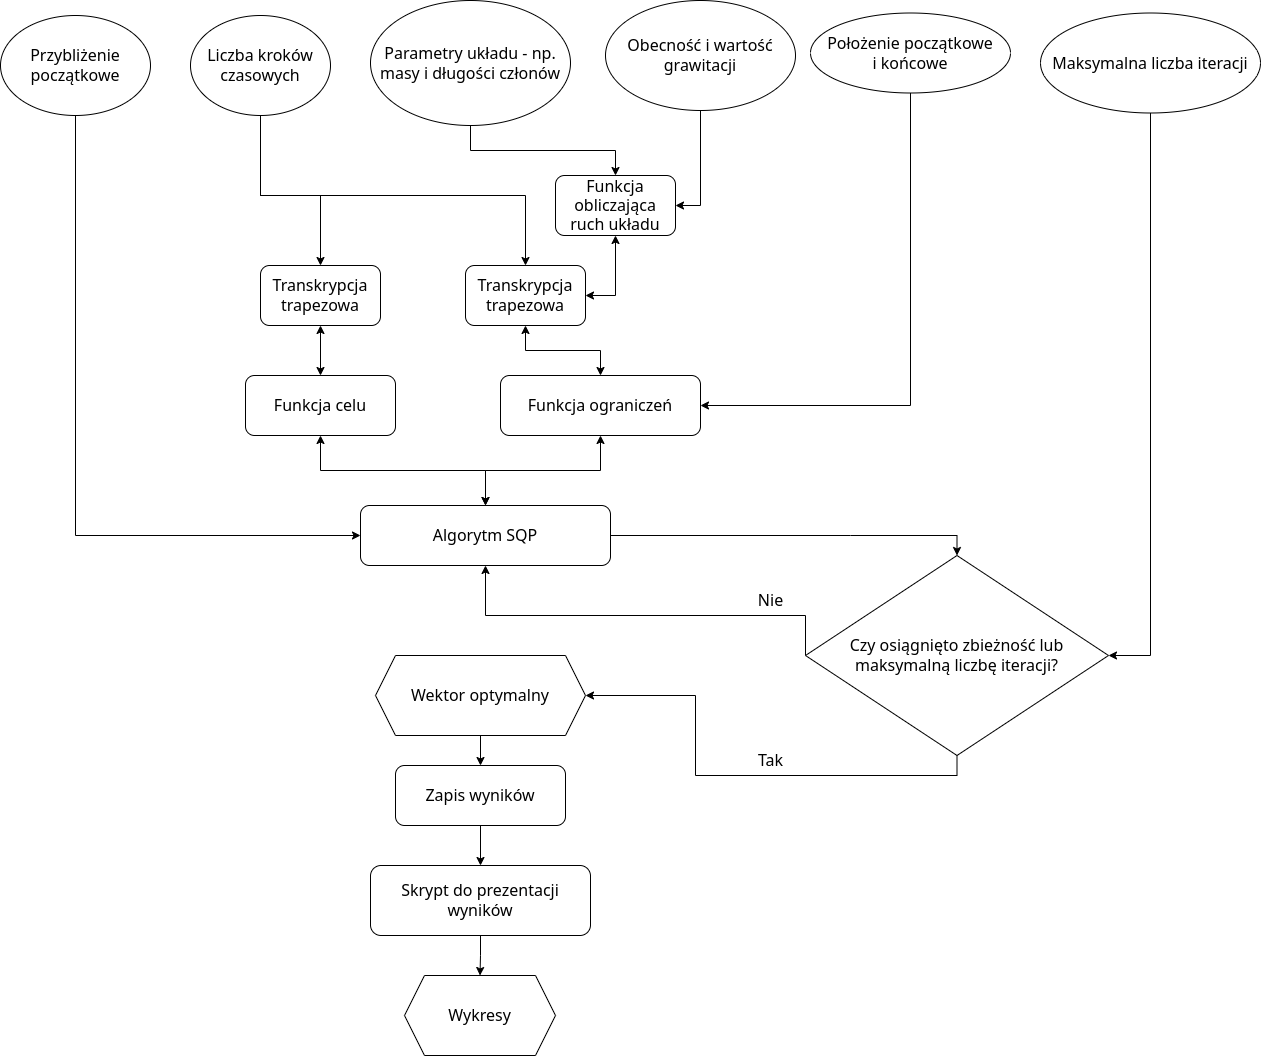

The diagram above was exported from draw.io. Its source (the exported page's mxGraphModel, read from the mxfile embedded in the PNG):
<mxGraphModel dx="2247" dy="751" grid="1" gridSize="10" guides="1" tooltips="1" connect="1" arrows="1" fold="1" page="1" pageScale="1" pageWidth="827" pageHeight="1169" math="0" shadow="0">
  <root>
    <mxCell id="WIyWlLk6GJQsqaUBKTNV-0" />
    <mxCell id="WIyWlLk6GJQsqaUBKTNV-1" parent="WIyWlLk6GJQsqaUBKTNV-0" />
    <mxCell id="GC-qNwq_pZNKDidJS3we-48" style="edgeStyle=orthogonalEdgeStyle;rounded=0;orthogonalLoop=1;jettySize=auto;html=1;exitX=0;exitY=0.5;exitDx=0;exitDy=0;entryX=0.5;entryY=1;entryDx=0;entryDy=0;fontSize=16;" edge="1" parent="WIyWlLk6GJQsqaUBKTNV-1" source="GC-qNwq_pZNKDidJS3we-13" target="GC-qNwq_pZNKDidJS3we-2">
      <mxGeometry relative="1" as="geometry">
        <Array as="points">
          <mxPoint x="655" y="690" />
          <mxPoint x="335" y="690" />
        </Array>
      </mxGeometry>
    </mxCell>
    <mxCell id="GC-qNwq_pZNKDidJS3we-2" value="Algorytm SQP" style="rounded=1;whiteSpace=wrap;html=1;fontSize=16;" vertex="1" parent="WIyWlLk6GJQsqaUBKTNV-1">
      <mxGeometry x="210" y="580" width="250" height="60" as="geometry" />
    </mxCell>
    <mxCell id="GC-qNwq_pZNKDidJS3we-31" style="edgeStyle=orthogonalEdgeStyle;rounded=0;orthogonalLoop=1;jettySize=auto;html=1;entryX=0.5;entryY=0;entryDx=0;entryDy=0;fontSize=16;" edge="1" parent="WIyWlLk6GJQsqaUBKTNV-1" source="GC-qNwq_pZNKDidJS3we-3" target="GC-qNwq_pZNKDidJS3we-28">
      <mxGeometry relative="1" as="geometry" />
    </mxCell>
    <mxCell id="GC-qNwq_pZNKDidJS3we-3" value="Parametry układu - np. masy i długości członów" style="ellipse;whiteSpace=wrap;html=1;fontSize=16;" vertex="1" parent="WIyWlLk6GJQsqaUBKTNV-1">
      <mxGeometry x="220" y="75" width="200" height="125" as="geometry" />
    </mxCell>
    <mxCell id="GC-qNwq_pZNKDidJS3we-30" style="edgeStyle=orthogonalEdgeStyle;rounded=0;orthogonalLoop=1;jettySize=auto;html=1;exitX=0.5;exitY=1;exitDx=0;exitDy=0;fontSize=16;" edge="1" parent="WIyWlLk6GJQsqaUBKTNV-1" source="GC-qNwq_pZNKDidJS3we-4" target="GC-qNwq_pZNKDidJS3we-27">
      <mxGeometry relative="1" as="geometry">
        <Array as="points">
          <mxPoint x="110" y="270" />
          <mxPoint x="375" y="270" />
        </Array>
      </mxGeometry>
    </mxCell>
    <mxCell id="GC-qNwq_pZNKDidJS3we-47" style="edgeStyle=orthogonalEdgeStyle;rounded=0;orthogonalLoop=1;jettySize=auto;html=1;exitX=0.5;exitY=1;exitDx=0;exitDy=0;fontSize=16;" edge="1" parent="WIyWlLk6GJQsqaUBKTNV-1" source="GC-qNwq_pZNKDidJS3we-4" target="GC-qNwq_pZNKDidJS3we-45">
      <mxGeometry relative="1" as="geometry">
        <Array as="points">
          <mxPoint x="110" y="270" />
          <mxPoint x="170" y="270" />
        </Array>
      </mxGeometry>
    </mxCell>
    <mxCell id="GC-qNwq_pZNKDidJS3we-4" value="Liczba kroków czasowych" style="ellipse;whiteSpace=wrap;html=1;fontSize=16;" vertex="1" parent="WIyWlLk6GJQsqaUBKTNV-1">
      <mxGeometry x="40" y="90" width="140" height="100" as="geometry" />
    </mxCell>
    <mxCell id="GC-qNwq_pZNKDidJS3we-38" style="edgeStyle=orthogonalEdgeStyle;rounded=0;orthogonalLoop=1;jettySize=auto;html=1;exitX=0.5;exitY=1;exitDx=0;exitDy=0;entryX=0;entryY=0.5;entryDx=0;entryDy=0;fontSize=16;" edge="1" parent="WIyWlLk6GJQsqaUBKTNV-1" source="GC-qNwq_pZNKDidJS3we-5" target="GC-qNwq_pZNKDidJS3we-2">
      <mxGeometry relative="1" as="geometry" />
    </mxCell>
    <mxCell id="GC-qNwq_pZNKDidJS3we-5" value="Przybliżenie początkowe" style="ellipse;whiteSpace=wrap;html=1;fontSize=16;" vertex="1" parent="WIyWlLk6GJQsqaUBKTNV-1">
      <mxGeometry x="-150" y="90" width="150" height="100" as="geometry" />
    </mxCell>
    <mxCell id="GC-qNwq_pZNKDidJS3we-35" style="edgeStyle=orthogonalEdgeStyle;rounded=0;orthogonalLoop=1;jettySize=auto;html=1;exitX=0.5;exitY=1;exitDx=0;exitDy=0;entryX=1;entryY=0.5;entryDx=0;entryDy=0;fontSize=16;" edge="1" parent="WIyWlLk6GJQsqaUBKTNV-1" source="GC-qNwq_pZNKDidJS3we-6" target="GC-qNwq_pZNKDidJS3we-28">
      <mxGeometry relative="1" as="geometry" />
    </mxCell>
    <mxCell id="GC-qNwq_pZNKDidJS3we-6" value="Obecność i wartość grawitacji" style="ellipse;whiteSpace=wrap;html=1;fontSize=16;" vertex="1" parent="WIyWlLk6GJQsqaUBKTNV-1">
      <mxGeometry x="455" y="75" width="190" height="110" as="geometry" />
    </mxCell>
    <mxCell id="GC-qNwq_pZNKDidJS3we-37" style="edgeStyle=orthogonalEdgeStyle;rounded=0;orthogonalLoop=1;jettySize=auto;html=1;fontSize=16;entryX=1;entryY=0.5;entryDx=0;entryDy=0;" edge="1" parent="WIyWlLk6GJQsqaUBKTNV-1" source="GC-qNwq_pZNKDidJS3we-7" target="GC-qNwq_pZNKDidJS3we-13">
      <mxGeometry relative="1" as="geometry" />
    </mxCell>
    <mxCell id="GC-qNwq_pZNKDidJS3we-7" value="Maksymalna liczba iteracji" style="ellipse;whiteSpace=wrap;html=1;fontSize=16;" vertex="1" parent="WIyWlLk6GJQsqaUBKTNV-1">
      <mxGeometry x="890" y="87.5" width="220" height="100" as="geometry" />
    </mxCell>
    <mxCell id="GC-qNwq_pZNKDidJS3we-24" style="edgeStyle=orthogonalEdgeStyle;rounded=0;orthogonalLoop=1;jettySize=auto;html=1;exitX=0.5;exitY=1;exitDx=0;exitDy=0;entryX=0.5;entryY=0;entryDx=0;entryDy=0;fontSize=16;" edge="1" parent="WIyWlLk6GJQsqaUBKTNV-1" source="GC-qNwq_pZNKDidJS3we-8" target="GC-qNwq_pZNKDidJS3we-9">
      <mxGeometry relative="1" as="geometry" />
    </mxCell>
    <mxCell id="GC-qNwq_pZNKDidJS3we-8" value="Wektor optymalny" style="shape=hexagon;perimeter=hexagonPerimeter2;whiteSpace=wrap;html=1;fixedSize=1;fontSize=16;" vertex="1" parent="WIyWlLk6GJQsqaUBKTNV-1">
      <mxGeometry x="225" y="730" width="210" height="80" as="geometry" />
    </mxCell>
    <mxCell id="GC-qNwq_pZNKDidJS3we-25" style="edgeStyle=orthogonalEdgeStyle;rounded=0;orthogonalLoop=1;jettySize=auto;html=1;exitX=0.5;exitY=1;exitDx=0;exitDy=0;fontSize=16;" edge="1" parent="WIyWlLk6GJQsqaUBKTNV-1" source="GC-qNwq_pZNKDidJS3we-9" target="GC-qNwq_pZNKDidJS3we-10">
      <mxGeometry relative="1" as="geometry" />
    </mxCell>
    <mxCell id="GC-qNwq_pZNKDidJS3we-9" value="Zapis wyników" style="rounded=1;whiteSpace=wrap;html=1;fontSize=16;" vertex="1" parent="WIyWlLk6GJQsqaUBKTNV-1">
      <mxGeometry x="245" y="840" width="170" height="60" as="geometry" />
    </mxCell>
    <mxCell id="GC-qNwq_pZNKDidJS3we-26" style="edgeStyle=orthogonalEdgeStyle;rounded=0;orthogonalLoop=1;jettySize=auto;html=1;fontSize=16;" edge="1" parent="WIyWlLk6GJQsqaUBKTNV-1" source="GC-qNwq_pZNKDidJS3we-10" target="GC-qNwq_pZNKDidJS3we-11">
      <mxGeometry relative="1" as="geometry" />
    </mxCell>
    <mxCell id="GC-qNwq_pZNKDidJS3we-10" value="Skrypt do prezentacji wyników" style="rounded=1;whiteSpace=wrap;html=1;fontSize=16;" vertex="1" parent="WIyWlLk6GJQsqaUBKTNV-1">
      <mxGeometry x="220" y="940" width="220" height="70" as="geometry" />
    </mxCell>
    <mxCell id="GC-qNwq_pZNKDidJS3we-11" value="Wykresy" style="shape=hexagon;perimeter=hexagonPerimeter2;whiteSpace=wrap;html=1;fixedSize=1;fontSize=16;" vertex="1" parent="WIyWlLk6GJQsqaUBKTNV-1">
      <mxGeometry x="254" y="1050" width="151" height="80" as="geometry" />
    </mxCell>
    <mxCell id="GC-qNwq_pZNKDidJS3we-12" value="Funkcja celu" style="rounded=1;whiteSpace=wrap;html=1;fontSize=16;" vertex="1" parent="WIyWlLk6GJQsqaUBKTNV-1">
      <mxGeometry x="95" y="450" width="150" height="60" as="geometry" />
    </mxCell>
    <mxCell id="GC-qNwq_pZNKDidJS3we-16" value="" style="edgeStyle=orthogonalEdgeStyle;rounded=0;orthogonalLoop=1;jettySize=auto;html=1;fontSize=16;exitX=1;exitY=0.5;exitDx=0;exitDy=0;entryX=0.5;entryY=0;entryDx=0;entryDy=0;" edge="1" parent="WIyWlLk6GJQsqaUBKTNV-1" source="GC-qNwq_pZNKDidJS3we-2" target="GC-qNwq_pZNKDidJS3we-13">
      <mxGeometry relative="1" as="geometry">
        <Array as="points">
          <mxPoint x="700" y="610" />
          <mxPoint x="700" y="610" />
        </Array>
      </mxGeometry>
    </mxCell>
    <mxCell id="GC-qNwq_pZNKDidJS3we-18" style="edgeStyle=orthogonalEdgeStyle;rounded=0;orthogonalLoop=1;jettySize=auto;html=1;exitX=0.5;exitY=1;exitDx=0;exitDy=0;entryX=1;entryY=0.5;entryDx=0;entryDy=0;fontSize=16;" edge="1" parent="WIyWlLk6GJQsqaUBKTNV-1" source="GC-qNwq_pZNKDidJS3we-13" target="GC-qNwq_pZNKDidJS3we-8">
      <mxGeometry relative="1" as="geometry" />
    </mxCell>
    <mxCell id="GC-qNwq_pZNKDidJS3we-13" value="Czy osiągnięto zbieżność lub maksymalną liczbę iteracji?" style="rhombus;whiteSpace=wrap;html=1;fontSize=16;" vertex="1" parent="WIyWlLk6GJQsqaUBKTNV-1">
      <mxGeometry x="655" y="630" width="303" height="200" as="geometry" />
    </mxCell>
    <mxCell id="GC-qNwq_pZNKDidJS3we-17" value="Nie" style="text;html=1;align=center;verticalAlign=middle;resizable=0;points=[];autosize=1;strokeColor=none;fillColor=none;fontSize=16;" vertex="1" parent="WIyWlLk6GJQsqaUBKTNV-1">
      <mxGeometry x="595" y="660" width="50" height="30" as="geometry" />
    </mxCell>
    <mxCell id="GC-qNwq_pZNKDidJS3we-19" value="Tak" style="text;html=1;align=center;verticalAlign=middle;resizable=0;points=[];autosize=1;strokeColor=none;fillColor=none;fontSize=16;" vertex="1" parent="WIyWlLk6GJQsqaUBKTNV-1">
      <mxGeometry x="595" y="820" width="50" height="30" as="geometry" />
    </mxCell>
    <mxCell id="GC-qNwq_pZNKDidJS3we-20" style="edgeStyle=orthogonalEdgeStyle;rounded=0;orthogonalLoop=1;jettySize=auto;html=1;exitX=0.5;exitY=1;exitDx=0;exitDy=0;fontSize=16;" edge="1" parent="WIyWlLk6GJQsqaUBKTNV-1" source="GC-qNwq_pZNKDidJS3we-13" target="GC-qNwq_pZNKDidJS3we-13">
      <mxGeometry relative="1" as="geometry" />
    </mxCell>
    <mxCell id="GC-qNwq_pZNKDidJS3we-21" value="Funkcja ograniczeń" style="rounded=1;whiteSpace=wrap;html=1;fontSize=16;" vertex="1" parent="WIyWlLk6GJQsqaUBKTNV-1">
      <mxGeometry x="350" y="450" width="200" height="60" as="geometry" />
    </mxCell>
    <mxCell id="GC-qNwq_pZNKDidJS3we-42" style="edgeStyle=orthogonalEdgeStyle;rounded=0;orthogonalLoop=1;jettySize=auto;html=1;exitX=0.5;exitY=1;exitDx=0;exitDy=0;entryX=1;entryY=0.5;entryDx=0;entryDy=0;fontSize=16;" edge="1" parent="WIyWlLk6GJQsqaUBKTNV-1" source="GC-qNwq_pZNKDidJS3we-22" target="GC-qNwq_pZNKDidJS3we-21">
      <mxGeometry relative="1" as="geometry" />
    </mxCell>
    <mxCell id="GC-qNwq_pZNKDidJS3we-22" value="Położenie początkowe&lt;br&gt;i końcowe" style="ellipse;whiteSpace=wrap;html=1;fontSize=16;" vertex="1" parent="WIyWlLk6GJQsqaUBKTNV-1">
      <mxGeometry x="660" y="87.5" width="200" height="80" as="geometry" />
    </mxCell>
    <mxCell id="GC-qNwq_pZNKDidJS3we-27" value="Transkrypcja trapezowa" style="rounded=1;whiteSpace=wrap;html=1;fontSize=16;" vertex="1" parent="WIyWlLk6GJQsqaUBKTNV-1">
      <mxGeometry x="315" y="340" width="120" height="60" as="geometry" />
    </mxCell>
    <mxCell id="GC-qNwq_pZNKDidJS3we-28" value="Funkcja obliczająca ruch układu" style="rounded=1;whiteSpace=wrap;html=1;fontSize=16;" vertex="1" parent="WIyWlLk6GJQsqaUBKTNV-1">
      <mxGeometry x="405" y="250" width="120" height="60" as="geometry" />
    </mxCell>
    <mxCell id="GC-qNwq_pZNKDidJS3we-39" value="" style="endArrow=classic;startArrow=classic;html=1;rounded=0;fontSize=16;entryX=0.5;entryY=1;entryDx=0;entryDy=0;exitX=1;exitY=0.5;exitDx=0;exitDy=0;edgeStyle=orthogonalEdgeStyle;" edge="1" parent="WIyWlLk6GJQsqaUBKTNV-1" source="GC-qNwq_pZNKDidJS3we-27" target="GC-qNwq_pZNKDidJS3we-28">
      <mxGeometry width="50" height="50" relative="1" as="geometry">
        <mxPoint x="390" y="440" as="sourcePoint" />
        <mxPoint x="440" y="390" as="targetPoint" />
      </mxGeometry>
    </mxCell>
    <mxCell id="GC-qNwq_pZNKDidJS3we-40" value="" style="endArrow=classic;startArrow=classic;html=1;rounded=0;fontSize=16;exitX=0.5;exitY=0;exitDx=0;exitDy=0;entryX=0.5;entryY=1;entryDx=0;entryDy=0;edgeStyle=orthogonalEdgeStyle;" edge="1" parent="WIyWlLk6GJQsqaUBKTNV-1" source="GC-qNwq_pZNKDidJS3we-21" target="GC-qNwq_pZNKDidJS3we-27">
      <mxGeometry width="50" height="50" relative="1" as="geometry">
        <mxPoint x="390" y="440" as="sourcePoint" />
        <mxPoint x="440" y="390" as="targetPoint" />
      </mxGeometry>
    </mxCell>
    <mxCell id="GC-qNwq_pZNKDidJS3we-43" value="" style="endArrow=classic;startArrow=classic;html=1;rounded=0;fontSize=16;entryX=0.5;entryY=1;entryDx=0;entryDy=0;exitX=0.5;exitY=0;exitDx=0;exitDy=0;edgeStyle=orthogonalEdgeStyle;" edge="1" parent="WIyWlLk6GJQsqaUBKTNV-1" source="GC-qNwq_pZNKDidJS3we-2" target="GC-qNwq_pZNKDidJS3we-21">
      <mxGeometry width="50" height="50" relative="1" as="geometry">
        <mxPoint x="389" y="580" as="sourcePoint" />
        <mxPoint x="439" y="530" as="targetPoint" />
      </mxGeometry>
    </mxCell>
    <mxCell id="GC-qNwq_pZNKDidJS3we-44" value="" style="endArrow=classic;startArrow=classic;html=1;rounded=0;fontSize=16;entryX=0.5;entryY=1;entryDx=0;entryDy=0;exitX=0.5;exitY=0;exitDx=0;exitDy=0;edgeStyle=orthogonalEdgeStyle;" edge="1" parent="WIyWlLk6GJQsqaUBKTNV-1" source="GC-qNwq_pZNKDidJS3we-2" target="GC-qNwq_pZNKDidJS3we-12">
      <mxGeometry width="50" height="50" relative="1" as="geometry">
        <mxPoint x="204" y="560" as="sourcePoint" />
        <mxPoint x="254" y="510" as="targetPoint" />
      </mxGeometry>
    </mxCell>
    <mxCell id="GC-qNwq_pZNKDidJS3we-45" value="Transkrypcja trapezowa" style="rounded=1;whiteSpace=wrap;html=1;fontSize=16;" vertex="1" parent="WIyWlLk6GJQsqaUBKTNV-1">
      <mxGeometry x="110" y="340" width="120" height="60" as="geometry" />
    </mxCell>
    <mxCell id="GC-qNwq_pZNKDidJS3we-46" value="" style="endArrow=classic;startArrow=classic;html=1;rounded=0;fontSize=16;exitX=0.5;exitY=0;exitDx=0;exitDy=0;entryX=0.5;entryY=1;entryDx=0;entryDy=0;" edge="1" parent="WIyWlLk6GJQsqaUBKTNV-1" source="GC-qNwq_pZNKDidJS3we-12" target="GC-qNwq_pZNKDidJS3we-45">
      <mxGeometry width="50" height="50" relative="1" as="geometry">
        <mxPoint x="120" y="460" as="sourcePoint" />
        <mxPoint x="170" y="410" as="targetPoint" />
      </mxGeometry>
    </mxCell>
  </root>
</mxGraphModel>